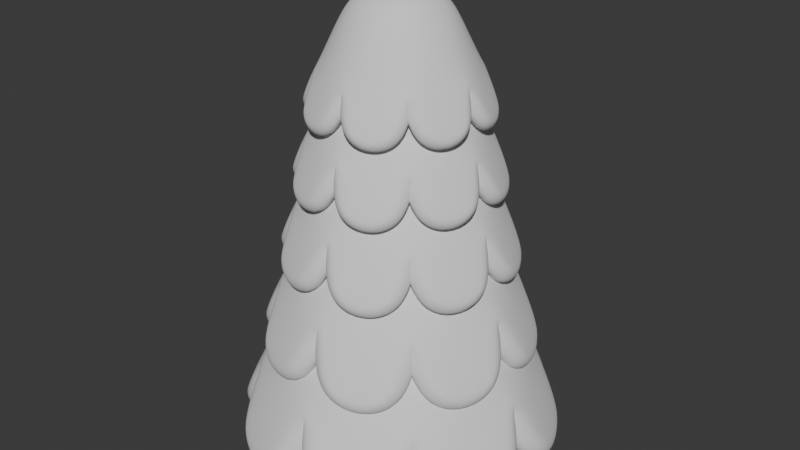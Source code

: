 # Source: scenario1.blend  (saved by Blender 4.5.90; exported with 4.5.12 LTS)
import bpy
from mathutils import Matrix  # noqa: F401  (used for matrix-valued properties, if any)

bpy.ops.wm.read_factory_settings(use_empty=True)
scene = bpy.context.scene
scene.name = 'Scene'

# ---- collections
col_collection = bpy.data.collections.new('Collection'); scene.collection.children.link(col_collection)

# ---- world
world_world = bpy.data.worlds.new('World'); scene.world = world_world
world_world.use_nodes = True; world_world.node_tree.nodes.clear()
_N = world_world.node_tree.nodes; _L = world_world.node_tree.links
n0 = _N.new('ShaderNodeOutputWorld'); n0.name = 'World Output'; n0.location = (200, 100)
n1 = _N.new('ShaderNodeBackground'); n1.name = 'Background'; n1.location = (-200, 100)
n1.inputs[0].default_value = (0.05088, 0.05088, 0.05088, 1.0)
_L.new(n1.outputs[0], n0.inputs[0])
n0.is_active_output = True
world_world.color = (0.05088, 0.05088, 0.05088)
world_world.sun_shadow_jitter_overblur = 0.0

# ---- meshes
me_circle_008 = bpy.data.meshes.new('Circle.008')
me_circle_008.from_pydata([(1.134, 1.134, -1.675), (0.1094, 2.26, -3.474), (1.521, 1.675, -3.474), (0.0, 1.0, 0.0), (-0.7071, 0.7071, 0.0), (-1.0, 0.0, 0.0), (-0.7071, -0.7071, 0.0), (0.0, -1.0, 0.0), (0.7071, -0.7071, 0.0), (1.0, 0.0, 0.0), (0.7071, 0.7071, 0.0), (4.499e-09, 1.604, -1.675), (-1.604, 0.0, -1.675), (-1.134, -1.134, -1.675), (1.134, -1.134, -1.675), (1.604, 0.0, -1.675), (0.0, 0.0, 0.2627), (-1.134, 1.134, -1.675), (-0.1094, 2.26, -3.474), (-1.521, 1.675, -3.474), (-1.675, 1.521, -3.474), (-2.26, 0.1094, -3.474), (-2.26, -0.1094, -3.474), (-1.675, -1.521, -3.474), (4.499e-09, -1.604, -1.675), (-1.521, -1.675, -3.474), (-0.1094, -2.26, -3.474), (0.1094, -2.26, -3.474), (1.521, -1.675, -3.474), (1.675, -1.521, -3.474), (2.26, -0.1094, -3.474), (2.26, 0.1094, -3.474), (1.675, 1.521, -3.474), (1.028, 1.028, -1.731), (0.0518, 2.121, -3.528), (1.463, 1.536, -3.528), (0.0, 0.8864, -0.1126), (-0.6245, 0.6245, -0.1094), (-0.8864, 0.0, -0.1126), (-0.6245, -0.6245, -0.1094), (0.0, -0.8864, -0.1126), (0.6245, -0.6245, -0.1094), (0.8864, 0.0, -0.1126), (0.6245, 0.6245, -0.1094), (4.499e-09, 1.454, -1.731), (-1.454, 0.0, -1.731), (-1.028, -1.028, -1.731), (1.028, -1.028, -1.731), (1.454, 0.0, -1.731), (0.0, 0.0, 0.1027), (-1.028, 1.028, -1.731), (-0.0518, 2.121, -3.528), (-1.463, 1.536, -3.528), (-1.536, 1.463, -3.528), (-2.121, 0.0518, -3.528), (-2.121, -0.0518, -3.528), (-1.536, -1.463, -3.528), (4.499e-09, -1.454, -1.731), (-1.463, -1.536, -3.528), (-0.0518, -2.121, -3.528), (0.0518, -2.121, -3.528), (1.463, -1.536, -3.528), (1.536, -1.463, -3.528), (2.121, -0.0518, -3.528), (2.121, 0.0518, -3.528), (1.536, 1.463, -3.528)], [], [(11, 0, 2, 1), (3, 10, 0, 11), (9, 8, 14, 15), (7, 6, 13, 24), (5, 4, 17, 12), (10, 9, 15, 0), (8, 7, 24, 14), (6, 5, 12, 13), (4, 3, 11, 17), (3, 4, 5, 16), (9, 10, 3, 16), (8, 9, 16, 7), (5, 6, 7, 16), (17, 11, 18, 19), (12, 17, 20, 21), (13, 12, 22, 23), (24, 13, 25, 26), (14, 24, 27, 28), (15, 14, 29, 30), (0, 15, 31, 32), (44, 34, 35, 33), (36, 44, 33, 43), (42, 48, 47, 41), (40, 57, 46, 39), (38, 45, 50, 37), (43, 33, 48, 42), (41, 47, 57, 40), (39, 46, 45, 38), (37, 50, 44, 36), (36, 49, 38, 37), (42, 49, 36, 43), (41, 40, 49, 42), (38, 49, 40, 39), (50, 52, 51, 44), (45, 54, 53, 50), (46, 56, 55, 45), (57, 59, 58, 46), (47, 61, 60, 57), (48, 63, 62, 47), (33, 65, 64, 48), (1, 2, 35, 34), (2, 0, 33, 35), (19, 18, 51, 52), (17, 19, 52, 50), (21, 20, 53, 54), (23, 22, 55, 56), (26, 25, 58, 59), (24, 26, 59, 57), (28, 27, 60, 61), (30, 29, 62, 63), (32, 31, 64, 65), (11, 1, 34, 44), (18, 11, 44, 51), (20, 17, 50, 53), (12, 21, 54, 45), (22, 12, 45, 55), (13, 23, 56, 46), (25, 13, 46, 58), (27, 24, 57, 60), (14, 28, 61, 47), (29, 14, 47, 62), (15, 30, 63, 48), (31, 15, 48, 64), (0, 32, 65, 33)])
me_circle_008.polygons.foreach_set('use_smooth', [True] * 64)
_uv = me_circle_008.uv_layers.new(name='UVMap')
_uv.uv.foreach_set('vector', [0.0, 0.0, 0.0, 0.0, 0.0, 0.0, 0.0, 0.0, 0.0, 0.0, 0.0, 0.0, 0.0, 0.0, 0.0, 0.0, 0.0, 0.0, 0.0, 0.0, 0.0, 0.0, 0.0, 0.0, 0.0, 0.0, 0.0, 0.0, 0.0, 0.0, 0.0, 0.0, 0.0, 0.0, 0.0, 0.0, 0.0, 0.0, 0.0, 0.0, 0.0, 0.0, 0.0, 0.0, 0.0, 0.0, 0.0, 0.0, 0.0, 0.0, 0.0, 0.0, 0.0, 0.0, 0.0, 0.0, 0.0, 0.0, 0.0, 0.0, 0.0, 0.0, 0.0, 0.0, 0.0, 0.0, 0.0, 0.0, 0.0, 0.0, 0.0, 0.0, 0.0, 0.0, 0.0, 0.0, 0.0, 0.0, 0.0, 0.0, 0.0, 0.0, 0.0, 0.0, 0.0, 0.0, 0.0, 0.0, 0.0, 0.0, 0.0, 0.0, 0.0, 0.0, 0.0, 0.0, 0.0, 0.0, 0.0, 0.0, 0.0, 0.0, 0.0, 0.0, 0.0, 0.0, 0.0, 0.0, 0.0, 0.0, 0.0, 0.0, 0.0, 0.0, 0.0, 0.0, 0.0, 0.0, 0.0, 0.0, 0.0, 0.0, 0.0, 0.0, 0.0, 0.0, 0.0, 0.0, 0.0, 0.0, 0.0, 0.0, 0.0, 0.0, 0.0, 0.0, 0.0, 0.0, 0.0, 0.0, 0.0, 0.0, 0.0, 0.0, 0.0, 0.0, 0.0, 0.0, 0.0, 0.0, 0.0, 0.0, 0.0, 0.0, 0.0, 0.0, 0.0, 0.0, 0.0, 0.0, 0.0, 0.0, 0.0, 0.0, 0.0, 0.0, 0.0, 0.0, 0.0, 0.0, 0.0, 0.0, 0.0, 0.0, 0.0, 0.0, 0.0, 0.0, 0.0, 0.0, 0.0, 0.0, 0.0, 0.0, 0.0, 0.0, 0.0, 0.0, 0.0, 0.0, 0.0, 0.0, 0.0, 0.0, 0.0, 0.0, 0.0, 0.0, 0.0, 0.0, 0.0, 0.0, 0.0, 0.0, 0.0, 0.0, 0.0, 0.0, 0.0, 0.0, 0.0, 0.0, 0.0, 0.0, 0.0, 0.0, 0.0, 0.0, 0.0, 0.0, 0.0, 0.0, 0.0, 0.0, 0.0, 0.0, 0.0, 0.0, 0.0, 0.0, 0.0, 0.0, 0.0, 0.0, 0.0, 0.0, 0.0, 0.0, 0.0, 0.0, 0.0, 0.0, 0.0, 0.0, 0.0, 0.0, 0.0, 0.0, 0.0, 0.0, 0.0, 0.0, 0.0, 0.0, 0.0, 0.0, 0.0, 0.0, 0.0, 0.0, 0.0, 0.0, 0.0, 0.0, 0.0, 0.0, 0.0, 0.0, 0.0, 0.0, 0.0, 0.0, 0.0, 0.0, 0.0, 0.0, 0.0, 0.0, 0.0, 0.0, 0.0, 0.0, 0.0, 0.0, 0.0, 0.0, 0.0, 0.0, 0.0, 0.0, 0.0, 0.0, 0.0, 0.0, 0.0, 0.0, 0.0, 0.0, 0.0, 0.0, 0.0, 0.0, 0.0, 0.0, 0.0, 0.0, 0.0, 0.0, 0.0, 0.0, 0.0, 0.0, 0.0, 0.0, 0.0, 0.0, 0.0, 0.0, 0.0, 0.0, 0.0, 0.0, 0.0, 0.0, 0.0, 0.0, 0.0, 0.0, 0.0, 0.0, 0.0, 0.0, 0.0, 0.0, 0.0, 0.0, 0.0, 0.0, 0.0, 0.0, 0.0, 0.0, 0.0, 0.0, 0.0, 0.0, 0.0, 0.0, 0.0, 0.0, 0.0, 0.0, 0.0, 0.0, 0.0, 0.0, 0.0, 0.0, 0.0, 0.0, 0.0, 0.0, 0.0, 0.0, 0.0, 0.0, 0.0, 0.0, 0.0, 0.0, 0.0, 0.0, 0.0, 0.0, 0.0, 0.0, 0.0, 0.0, 0.0, 0.0, 0.0, 0.0, 0.0, 0.0, 0.0, 0.0, 0.0, 0.0, 0.0, 0.0, 0.0, 0.0, 0.0, 0.0, 0.0, 0.0, 0.0, 0.0, 0.0, 0.0, 0.0, 0.0, 0.0, 0.0, 0.0, 0.0, 0.0, 0.0, 0.0, 0.0, 0.0, 0.0, 0.0, 0.0, 0.0, 0.0, 0.0, 0.0, 0.0, 0.0, 0.0, 0.0, 0.0, 0.0, 0.0, 0.0, 0.0, 0.0, 0.0, 0.0, 0.0, 0.0, 0.0, 0.0, 0.0, 0.0, 0.0, 0.0, 0.0, 0.0, 0.0, 0.0, 0.0, 0.0, 0.0, 0.0, 0.0, 0.0, 0.0, 0.0, 0.0, 0.0, 0.0, 0.0, 0.0, 0.0, 0.0, 0.0, 0.0, 0.0, 0.0, 0.0, 0.0, 0.0, 0.0, 0.0, 0.0, 0.0, 0.0, 0.0, 0.0, 0.0, 0.0, 0.0, 0.0, 0.0, 0.0, 0.0, 0.0, 0.0, 0.0, 0.0, 0.0, 0.0, 0.0, 0.0, 0.0, 0.0, 0.0, 0.0, 0.0, 0.0, 0.0, 0.0, 0.0, 0.0, 0.0, 0.0, 0.0, 0.0, 0.0, 0.0, 0.0, 0.0, 0.0, 0.0, 0.0, 0.0, 0.0, 0.0, 0.0, 0.0])
me_circle_008.update()
me_circle_009 = bpy.data.meshes.new('Circle.009')
me_circle_009.from_pydata([(1.134, 1.134, -1.675), (0.1094, 2.26, -3.474), (1.521, 1.675, -3.474), (0.0, 1.0, 0.0), (-0.7071, 0.7071, 0.0), (-1.0, 0.0, 0.0), (-0.7071, -0.7071, 0.0), (0.0, -1.0, 0.0), (0.7071, -0.7071, 0.0), (1.0, 0.0, 0.0), (0.7071, 0.7071, 0.0), (4.499e-09, 1.604, -1.675), (-1.604, 0.0, -1.675), (-1.134, -1.134, -1.675), (1.134, -1.134, -1.675), (1.604, 0.0, -1.675), (0.0, 0.0, 0.2627), (-1.134, 1.134, -1.675), (-0.1094, 2.26, -3.474), (-1.521, 1.675, -3.474), (-1.675, 1.521, -3.474), (-2.26, 0.1094, -3.474), (-2.26, -0.1094, -3.474), (-1.675, -1.521, -3.474), (4.499e-09, -1.604, -1.675), (-1.521, -1.675, -3.474), (-0.1094, -2.26, -3.474), (0.1094, -2.26, -3.474), (1.521, -1.675, -3.474), (1.675, -1.521, -3.474), (2.26, -0.1094, -3.474), (2.26, 0.1094, -3.474), (1.675, 1.521, -3.474), (1.028, 1.028, -1.731), (0.0518, 2.121, -3.528), (1.463, 1.536, -3.528), (0.0, 0.8864, -0.1126), (-0.6245, 0.6245, -0.1094), (-0.8864, 0.0, -0.1126), (-0.6245, -0.6245, -0.1094), (0.0, -0.8864, -0.1126), (0.6245, -0.6245, -0.1094), (0.8864, 0.0, -0.1126), (0.6245, 0.6245, -0.1094), (4.499e-09, 1.454, -1.731), (-1.454, 0.0, -1.731), (-1.028, -1.028, -1.731), (1.028, -1.028, -1.731), (1.454, 0.0, -1.731), (0.0, 0.0, 0.1027), (-1.028, 1.028, -1.731), (-0.0518, 2.121, -3.528), (-1.463, 1.536, -3.528), (-1.536, 1.463, -3.528), (-2.121, 0.0518, -3.528), (-2.121, -0.0518, -3.528), (-1.536, -1.463, -3.528), (4.499e-09, -1.454, -1.731), (-1.463, -1.536, -3.528), (-0.0518, -2.121, -3.528), (0.0518, -2.121, -3.528), (1.463, -1.536, -3.528), (1.536, -1.463, -3.528), (2.121, -0.0518, -3.528), (2.121, 0.0518, -3.528), (1.536, 1.463, -3.528)], [], [(11, 0, 2, 1), (3, 10, 0, 11), (9, 8, 14, 15), (7, 6, 13, 24), (5, 4, 17, 12), (10, 9, 15, 0), (8, 7, 24, 14), (6, 5, 12, 13), (4, 3, 11, 17), (3, 4, 5, 16), (9, 10, 3, 16), (8, 9, 16, 7), (5, 6, 7, 16), (17, 11, 18, 19), (12, 17, 20, 21), (13, 12, 22, 23), (24, 13, 25, 26), (14, 24, 27, 28), (15, 14, 29, 30), (0, 15, 31, 32), (44, 34, 35, 33), (36, 44, 33, 43), (42, 48, 47, 41), (40, 57, 46, 39), (38, 45, 50, 37), (43, 33, 48, 42), (41, 47, 57, 40), (39, 46, 45, 38), (37, 50, 44, 36), (36, 49, 38, 37), (42, 49, 36, 43), (41, 40, 49, 42), (38, 49, 40, 39), (50, 52, 51, 44), (45, 54, 53, 50), (46, 56, 55, 45), (57, 59, 58, 46), (47, 61, 60, 57), (48, 63, 62, 47), (33, 65, 64, 48), (1, 2, 35, 34), (2, 0, 33, 35), (19, 18, 51, 52), (17, 19, 52, 50), (21, 20, 53, 54), (23, 22, 55, 56), (26, 25, 58, 59), (24, 26, 59, 57), (28, 27, 60, 61), (30, 29, 62, 63), (32, 31, 64, 65), (11, 1, 34, 44), (18, 11, 44, 51), (20, 17, 50, 53), (12, 21, 54, 45), (22, 12, 45, 55), (13, 23, 56, 46), (25, 13, 46, 58), (27, 24, 57, 60), (14, 28, 61, 47), (29, 14, 47, 62), (15, 30, 63, 48), (31, 15, 48, 64), (0, 32, 65, 33)])
me_circle_009.polygons.foreach_set('use_smooth', [True] * 64)
_uv = me_circle_009.uv_layers.new(name='UVMap')
_uv.uv.foreach_set('vector', [0.0, 0.0, 0.0, 0.0, 0.0, 0.0, 0.0, 0.0, 0.0, 0.0, 0.0, 0.0, 0.0, 0.0, 0.0, 0.0, 0.0, 0.0, 0.0, 0.0, 0.0, 0.0, 0.0, 0.0, 0.0, 0.0, 0.0, 0.0, 0.0, 0.0, 0.0, 0.0, 0.0, 0.0, 0.0, 0.0, 0.0, 0.0, 0.0, 0.0, 0.0, 0.0, 0.0, 0.0, 0.0, 0.0, 0.0, 0.0, 0.0, 0.0, 0.0, 0.0, 0.0, 0.0, 0.0, 0.0, 0.0, 0.0, 0.0, 0.0, 0.0, 0.0, 0.0, 0.0, 0.0, 0.0, 0.0, 0.0, 0.0, 0.0, 0.0, 0.0, 0.0, 0.0, 0.0, 0.0, 0.0, 0.0, 0.0, 0.0, 0.0, 0.0, 0.0, 0.0, 0.0, 0.0, 0.0, 0.0, 0.0, 0.0, 0.0, 0.0, 0.0, 0.0, 0.0, 0.0, 0.0, 0.0, 0.0, 0.0, 0.0, 0.0, 0.0, 0.0, 0.0, 0.0, 0.0, 0.0, 0.0, 0.0, 0.0, 0.0, 0.0, 0.0, 0.0, 0.0, 0.0, 0.0, 0.0, 0.0, 0.0, 0.0, 0.0, 0.0, 0.0, 0.0, 0.0, 0.0, 0.0, 0.0, 0.0, 0.0, 0.0, 0.0, 0.0, 0.0, 0.0, 0.0, 0.0, 0.0, 0.0, 0.0, 0.0, 0.0, 0.0, 0.0, 0.0, 0.0, 0.0, 0.0, 0.0, 0.0, 0.0, 0.0, 0.0, 0.0, 0.0, 0.0, 0.0, 0.0, 0.0, 0.0, 0.0, 0.0, 0.0, 0.0, 0.0, 0.0, 0.0, 0.0, 0.0, 0.0, 0.0, 0.0, 0.0, 0.0, 0.0, 0.0, 0.0, 0.0, 0.0, 0.0, 0.0, 0.0, 0.0, 0.0, 0.0, 0.0, 0.0, 0.0, 0.0, 0.0, 0.0, 0.0, 0.0, 0.0, 0.0, 0.0, 0.0, 0.0, 0.0, 0.0, 0.0, 0.0, 0.0, 0.0, 0.0, 0.0, 0.0, 0.0, 0.0, 0.0, 0.0, 0.0, 0.0, 0.0, 0.0, 0.0, 0.0, 0.0, 0.0, 0.0, 0.0, 0.0, 0.0, 0.0, 0.0, 0.0, 0.0, 0.0, 0.0, 0.0, 0.0, 0.0, 0.0, 0.0, 0.0, 0.0, 0.0, 0.0, 0.0, 0.0, 0.0, 0.0, 0.0, 0.0, 0.0, 0.0, 0.0, 0.0, 0.0, 0.0, 0.0, 0.0, 0.0, 0.0, 0.0, 0.0, 0.0, 0.0, 0.0, 0.0, 0.0, 0.0, 0.0, 0.0, 0.0, 0.0, 0.0, 0.0, 0.0, 0.0, 0.0, 0.0, 0.0, 0.0, 0.0, 0.0, 0.0, 0.0, 0.0, 0.0, 0.0, 0.0, 0.0, 0.0, 0.0, 0.0, 0.0, 0.0, 0.0, 0.0, 0.0, 0.0, 0.0, 0.0, 0.0, 0.0, 0.0, 0.0, 0.0, 0.0, 0.0, 0.0, 0.0, 0.0, 0.0, 0.0, 0.0, 0.0, 0.0, 0.0, 0.0, 0.0, 0.0, 0.0, 0.0, 0.0, 0.0, 0.0, 0.0, 0.0, 0.0, 0.0, 0.0, 0.0, 0.0, 0.0, 0.0, 0.0, 0.0, 0.0, 0.0, 0.0, 0.0, 0.0, 0.0, 0.0, 0.0, 0.0, 0.0, 0.0, 0.0, 0.0, 0.0, 0.0, 0.0, 0.0, 0.0, 0.0, 0.0, 0.0, 0.0, 0.0, 0.0, 0.0, 0.0, 0.0, 0.0, 0.0, 0.0, 0.0, 0.0, 0.0, 0.0, 0.0, 0.0, 0.0, 0.0, 0.0, 0.0, 0.0, 0.0, 0.0, 0.0, 0.0, 0.0, 0.0, 0.0, 0.0, 0.0, 0.0, 0.0, 0.0, 0.0, 0.0, 0.0, 0.0, 0.0, 0.0, 0.0, 0.0, 0.0, 0.0, 0.0, 0.0, 0.0, 0.0, 0.0, 0.0, 0.0, 0.0, 0.0, 0.0, 0.0, 0.0, 0.0, 0.0, 0.0, 0.0, 0.0, 0.0, 0.0, 0.0, 0.0, 0.0, 0.0, 0.0, 0.0, 0.0, 0.0, 0.0, 0.0, 0.0, 0.0, 0.0, 0.0, 0.0, 0.0, 0.0, 0.0, 0.0, 0.0, 0.0, 0.0, 0.0, 0.0, 0.0, 0.0, 0.0, 0.0, 0.0, 0.0, 0.0, 0.0, 0.0, 0.0, 0.0, 0.0, 0.0, 0.0, 0.0, 0.0, 0.0, 0.0, 0.0, 0.0, 0.0, 0.0, 0.0, 0.0, 0.0, 0.0, 0.0, 0.0, 0.0, 0.0, 0.0, 0.0, 0.0, 0.0, 0.0, 0.0, 0.0, 0.0, 0.0, 0.0, 0.0, 0.0, 0.0, 0.0, 0.0, 0.0, 0.0, 0.0, 0.0, 0.0, 0.0, 0.0, 0.0, 0.0, 0.0, 0.0, 0.0, 0.0, 0.0, 0.0, 0.0, 0.0, 0.0, 0.0, 0.0, 0.0, 0.0, 0.0, 0.0, 0.0, 0.0, 0.0, 0.0, 0.0, 0.0])
me_circle_009.update()
me_circle_010 = bpy.data.meshes.new('Circle.010')
me_circle_010.from_pydata([(1.134, 1.134, -1.675), (0.1094, 2.26, -3.474), (1.521, 1.675, -3.474), (0.0, 1.0, 0.0), (-0.7071, 0.7071, 0.0), (-1.0, 0.0, 0.0), (-0.7071, -0.7071, 0.0), (0.0, -1.0, 0.0), (0.7071, -0.7071, 0.0), (1.0, 0.0, 0.0), (0.7071, 0.7071, 0.0), (4.499e-09, 1.604, -1.675), (-1.604, 0.0, -1.675), (-1.134, -1.134, -1.675), (1.134, -1.134, -1.675), (1.604, 0.0, -1.675), (0.0, 0.0, 0.2627), (-1.134, 1.134, -1.675), (-0.1094, 2.26, -3.474), (-1.521, 1.675, -3.474), (-1.675, 1.521, -3.474), (-2.26, 0.1094, -3.474), (-2.26, -0.1094, -3.474), (-1.675, -1.521, -3.474), (4.499e-09, -1.604, -1.675), (-1.521, -1.675, -3.474), (-0.1094, -2.26, -3.474), (0.1094, -2.26, -3.474), (1.521, -1.675, -3.474), (1.675, -1.521, -3.474), (2.26, -0.1094, -3.474), (2.26, 0.1094, -3.474), (1.675, 1.521, -3.474), (1.028, 1.028, -1.731), (0.0518, 2.121, -3.528), (1.463, 1.536, -3.528), (0.0, 0.8864, -0.1126), (-0.6245, 0.6245, -0.1094), (-0.8864, 0.0, -0.1126), (-0.6245, -0.6245, -0.1094), (0.0, -0.8864, -0.1126), (0.6245, -0.6245, -0.1094), (0.8864, 0.0, -0.1126), (0.6245, 0.6245, -0.1094), (4.499e-09, 1.454, -1.731), (-1.454, 0.0, -1.731), (-1.028, -1.028, -1.731), (1.028, -1.028, -1.731), (1.454, 0.0, -1.731), (0.0, 0.0, 0.1027), (-1.028, 1.028, -1.731), (-0.0518, 2.121, -3.528), (-1.463, 1.536, -3.528), (-1.536, 1.463, -3.528), (-2.121, 0.0518, -3.528), (-2.121, -0.0518, -3.528), (-1.536, -1.463, -3.528), (4.499e-09, -1.454, -1.731), (-1.463, -1.536, -3.528), (-0.0518, -2.121, -3.528), (0.0518, -2.121, -3.528), (1.463, -1.536, -3.528), (1.536, -1.463, -3.528), (2.121, -0.0518, -3.528), (2.121, 0.0518, -3.528), (1.536, 1.463, -3.528)], [], [(11, 0, 2, 1), (3, 10, 0, 11), (9, 8, 14, 15), (7, 6, 13, 24), (5, 4, 17, 12), (10, 9, 15, 0), (8, 7, 24, 14), (6, 5, 12, 13), (4, 3, 11, 17), (3, 4, 5, 16), (9, 10, 3, 16), (8, 9, 16, 7), (5, 6, 7, 16), (17, 11, 18, 19), (12, 17, 20, 21), (13, 12, 22, 23), (24, 13, 25, 26), (14, 24, 27, 28), (15, 14, 29, 30), (0, 15, 31, 32), (44, 34, 35, 33), (36, 44, 33, 43), (42, 48, 47, 41), (40, 57, 46, 39), (38, 45, 50, 37), (43, 33, 48, 42), (41, 47, 57, 40), (39, 46, 45, 38), (37, 50, 44, 36), (36, 49, 38, 37), (42, 49, 36, 43), (41, 40, 49, 42), (38, 49, 40, 39), (50, 52, 51, 44), (45, 54, 53, 50), (46, 56, 55, 45), (57, 59, 58, 46), (47, 61, 60, 57), (48, 63, 62, 47), (33, 65, 64, 48), (1, 2, 35, 34), (2, 0, 33, 35), (19, 18, 51, 52), (17, 19, 52, 50), (21, 20, 53, 54), (23, 22, 55, 56), (26, 25, 58, 59), (24, 26, 59, 57), (28, 27, 60, 61), (30, 29, 62, 63), (32, 31, 64, 65), (11, 1, 34, 44), (18, 11, 44, 51), (20, 17, 50, 53), (12, 21, 54, 45), (22, 12, 45, 55), (13, 23, 56, 46), (25, 13, 46, 58), (27, 24, 57, 60), (14, 28, 61, 47), (29, 14, 47, 62), (15, 30, 63, 48), (31, 15, 48, 64), (0, 32, 65, 33)])
me_circle_010.polygons.foreach_set('use_smooth', [True] * 64)
_uv = me_circle_010.uv_layers.new(name='UVMap')
_uv.uv.foreach_set('vector', [0.0, 0.0, 0.0, 0.0, 0.0, 0.0, 0.0, 0.0, 0.0, 0.0, 0.0, 0.0, 0.0, 0.0, 0.0, 0.0, 0.0, 0.0, 0.0, 0.0, 0.0, 0.0, 0.0, 0.0, 0.0, 0.0, 0.0, 0.0, 0.0, 0.0, 0.0, 0.0, 0.0, 0.0, 0.0, 0.0, 0.0, 0.0, 0.0, 0.0, 0.0, 0.0, 0.0, 0.0, 0.0, 0.0, 0.0, 0.0, 0.0, 0.0, 0.0, 0.0, 0.0, 0.0, 0.0, 0.0, 0.0, 0.0, 0.0, 0.0, 0.0, 0.0, 0.0, 0.0, 0.0, 0.0, 0.0, 0.0, 0.0, 0.0, 0.0, 0.0, 0.0, 0.0, 0.0, 0.0, 0.0, 0.0, 0.0, 0.0, 0.0, 0.0, 0.0, 0.0, 0.0, 0.0, 0.0, 0.0, 0.0, 0.0, 0.0, 0.0, 0.0, 0.0, 0.0, 0.0, 0.0, 0.0, 0.0, 0.0, 0.0, 0.0, 0.0, 0.0, 0.0, 0.0, 0.0, 0.0, 0.0, 0.0, 0.0, 0.0, 0.0, 0.0, 0.0, 0.0, 0.0, 0.0, 0.0, 0.0, 0.0, 0.0, 0.0, 0.0, 0.0, 0.0, 0.0, 0.0, 0.0, 0.0, 0.0, 0.0, 0.0, 0.0, 0.0, 0.0, 0.0, 0.0, 0.0, 0.0, 0.0, 0.0, 0.0, 0.0, 0.0, 0.0, 0.0, 0.0, 0.0, 0.0, 0.0, 0.0, 0.0, 0.0, 0.0, 0.0, 0.0, 0.0, 0.0, 0.0, 0.0, 0.0, 0.0, 0.0, 0.0, 0.0, 0.0, 0.0, 0.0, 0.0, 0.0, 0.0, 0.0, 0.0, 0.0, 0.0, 0.0, 0.0, 0.0, 0.0, 0.0, 0.0, 0.0, 0.0, 0.0, 0.0, 0.0, 0.0, 0.0, 0.0, 0.0, 0.0, 0.0, 0.0, 0.0, 0.0, 0.0, 0.0, 0.0, 0.0, 0.0, 0.0, 0.0, 0.0, 0.0, 0.0, 0.0, 0.0, 0.0, 0.0, 0.0, 0.0, 0.0, 0.0, 0.0, 0.0, 0.0, 0.0, 0.0, 0.0, 0.0, 0.0, 0.0, 0.0, 0.0, 0.0, 0.0, 0.0, 0.0, 0.0, 0.0, 0.0, 0.0, 0.0, 0.0, 0.0, 0.0, 0.0, 0.0, 0.0, 0.0, 0.0, 0.0, 0.0, 0.0, 0.0, 0.0, 0.0, 0.0, 0.0, 0.0, 0.0, 0.0, 0.0, 0.0, 0.0, 0.0, 0.0, 0.0, 0.0, 0.0, 0.0, 0.0, 0.0, 0.0, 0.0, 0.0, 0.0, 0.0, 0.0, 0.0, 0.0, 0.0, 0.0, 0.0, 0.0, 0.0, 0.0, 0.0, 0.0, 0.0, 0.0, 0.0, 0.0, 0.0, 0.0, 0.0, 0.0, 0.0, 0.0, 0.0, 0.0, 0.0, 0.0, 0.0, 0.0, 0.0, 0.0, 0.0, 0.0, 0.0, 0.0, 0.0, 0.0, 0.0, 0.0, 0.0, 0.0, 0.0, 0.0, 0.0, 0.0, 0.0, 0.0, 0.0, 0.0, 0.0, 0.0, 0.0, 0.0, 0.0, 0.0, 0.0, 0.0, 0.0, 0.0, 0.0, 0.0, 0.0, 0.0, 0.0, 0.0, 0.0, 0.0, 0.0, 0.0, 0.0, 0.0, 0.0, 0.0, 0.0, 0.0, 0.0, 0.0, 0.0, 0.0, 0.0, 0.0, 0.0, 0.0, 0.0, 0.0, 0.0, 0.0, 0.0, 0.0, 0.0, 0.0, 0.0, 0.0, 0.0, 0.0, 0.0, 0.0, 0.0, 0.0, 0.0, 0.0, 0.0, 0.0, 0.0, 0.0, 0.0, 0.0, 0.0, 0.0, 0.0, 0.0, 0.0, 0.0, 0.0, 0.0, 0.0, 0.0, 0.0, 0.0, 0.0, 0.0, 0.0, 0.0, 0.0, 0.0, 0.0, 0.0, 0.0, 0.0, 0.0, 0.0, 0.0, 0.0, 0.0, 0.0, 0.0, 0.0, 0.0, 0.0, 0.0, 0.0, 0.0, 0.0, 0.0, 0.0, 0.0, 0.0, 0.0, 0.0, 0.0, 0.0, 0.0, 0.0, 0.0, 0.0, 0.0, 0.0, 0.0, 0.0, 0.0, 0.0, 0.0, 0.0, 0.0, 0.0, 0.0, 0.0, 0.0, 0.0, 0.0, 0.0, 0.0, 0.0, 0.0, 0.0, 0.0, 0.0, 0.0, 0.0, 0.0, 0.0, 0.0, 0.0, 0.0, 0.0, 0.0, 0.0, 0.0, 0.0, 0.0, 0.0, 0.0, 0.0, 0.0, 0.0, 0.0, 0.0, 0.0, 0.0, 0.0, 0.0, 0.0, 0.0, 0.0, 0.0, 0.0, 0.0, 0.0, 0.0, 0.0, 0.0, 0.0, 0.0, 0.0, 0.0, 0.0, 0.0, 0.0, 0.0, 0.0, 0.0, 0.0, 0.0, 0.0, 0.0, 0.0, 0.0, 0.0, 0.0, 0.0, 0.0, 0.0, 0.0, 0.0, 0.0, 0.0, 0.0, 0.0, 0.0, 0.0, 0.0, 0.0, 0.0, 0.0, 0.0])
me_circle_010.update()
me_circle_011 = bpy.data.meshes.new('Circle.011')
me_circle_011.from_pydata([(1.134, 1.134, -1.675), (0.1094, 2.26, -3.474), (1.521, 1.675, -3.474), (0.0, 1.0, 0.0), (-0.7071, 0.7071, 0.0), (-1.0, 0.0, 0.0), (-0.7071, -0.7071, 0.0), (0.0, -1.0, 0.0), (0.7071, -0.7071, 0.0), (1.0, 0.0, 0.0), (0.7071, 0.7071, 0.0), (4.499e-09, 1.604, -1.675), (-1.604, 0.0, -1.675), (-1.134, -1.134, -1.675), (1.134, -1.134, -1.675), (1.604, 0.0, -1.675), (0.0, 0.0, 0.2627), (-1.134, 1.134, -1.675), (-0.1094, 2.26, -3.474), (-1.521, 1.675, -3.474), (-1.675, 1.521, -3.474), (-2.26, 0.1094, -3.474), (-2.26, -0.1094, -3.474), (-1.675, -1.521, -3.474), (4.499e-09, -1.604, -1.675), (-1.521, -1.675, -3.474), (-0.1094, -2.26, -3.474), (0.1094, -2.26, -3.474), (1.521, -1.675, -3.474), (1.675, -1.521, -3.474), (2.26, -0.1094, -3.474), (2.26, 0.1094, -3.474), (1.675, 1.521, -3.474), (1.028, 1.028, -1.731), (0.0518, 2.121, -3.528), (1.463, 1.536, -3.528), (0.0, 0.8864, -0.1126), (-0.6245, 0.6245, -0.1094), (-0.8864, 0.0, -0.1126), (-0.6245, -0.6245, -0.1094), (0.0, -0.8864, -0.1126), (0.6245, -0.6245, -0.1094), (0.8864, 0.0, -0.1126), (0.6245, 0.6245, -0.1094), (4.499e-09, 1.454, -1.731), (-1.454, 0.0, -1.731), (-1.028, -1.028, -1.731), (1.028, -1.028, -1.731), (1.454, 0.0, -1.731), (0.0, 0.0, 0.1027), (-1.028, 1.028, -1.731), (-0.0518, 2.121, -3.528), (-1.463, 1.536, -3.528), (-1.536, 1.463, -3.528), (-2.121, 0.0518, -3.528), (-2.121, -0.0518, -3.528), (-1.536, -1.463, -3.528), (4.499e-09, -1.454, -1.731), (-1.463, -1.536, -3.528), (-0.0518, -2.121, -3.528), (0.0518, -2.121, -3.528), (1.463, -1.536, -3.528), (1.536, -1.463, -3.528), (2.121, -0.0518, -3.528), (2.121, 0.0518, -3.528), (1.536, 1.463, -3.528)], [], [(11, 0, 2, 1), (3, 10, 0, 11), (9, 8, 14, 15), (7, 6, 13, 24), (5, 4, 17, 12), (10, 9, 15, 0), (8, 7, 24, 14), (6, 5, 12, 13), (4, 3, 11, 17), (3, 4, 5, 16), (9, 10, 3, 16), (8, 9, 16, 7), (5, 6, 7, 16), (17, 11, 18, 19), (12, 17, 20, 21), (13, 12, 22, 23), (24, 13, 25, 26), (14, 24, 27, 28), (15, 14, 29, 30), (0, 15, 31, 32), (44, 34, 35, 33), (36, 44, 33, 43), (42, 48, 47, 41), (40, 57, 46, 39), (38, 45, 50, 37), (43, 33, 48, 42), (41, 47, 57, 40), (39, 46, 45, 38), (37, 50, 44, 36), (36, 49, 38, 37), (42, 49, 36, 43), (41, 40, 49, 42), (38, 49, 40, 39), (50, 52, 51, 44), (45, 54, 53, 50), (46, 56, 55, 45), (57, 59, 58, 46), (47, 61, 60, 57), (48, 63, 62, 47), (33, 65, 64, 48), (1, 2, 35, 34), (2, 0, 33, 35), (19, 18, 51, 52), (17, 19, 52, 50), (21, 20, 53, 54), (23, 22, 55, 56), (26, 25, 58, 59), (24, 26, 59, 57), (28, 27, 60, 61), (30, 29, 62, 63), (32, 31, 64, 65), (11, 1, 34, 44), (18, 11, 44, 51), (20, 17, 50, 53), (12, 21, 54, 45), (22, 12, 45, 55), (13, 23, 56, 46), (25, 13, 46, 58), (27, 24, 57, 60), (14, 28, 61, 47), (29, 14, 47, 62), (15, 30, 63, 48), (31, 15, 48, 64), (0, 32, 65, 33)])
me_circle_011.polygons.foreach_set('use_smooth', [True] * 64)
_uv = me_circle_011.uv_layers.new(name='UVMap')
_uv.uv.foreach_set('vector', [0.0, 0.0, 0.0, 0.0, 0.0, 0.0, 0.0, 0.0, 0.0, 0.0, 0.0, 0.0, 0.0, 0.0, 0.0, 0.0, 0.0, 0.0, 0.0, 0.0, 0.0, 0.0, 0.0, 0.0, 0.0, 0.0, 0.0, 0.0, 0.0, 0.0, 0.0, 0.0, 0.0, 0.0, 0.0, 0.0, 0.0, 0.0, 0.0, 0.0, 0.0, 0.0, 0.0, 0.0, 0.0, 0.0, 0.0, 0.0, 0.0, 0.0, 0.0, 0.0, 0.0, 0.0, 0.0, 0.0, 0.0, 0.0, 0.0, 0.0, 0.0, 0.0, 0.0, 0.0, 0.0, 0.0, 0.0, 0.0, 0.0, 0.0, 0.0, 0.0, 0.0, 0.0, 0.0, 0.0, 0.0, 0.0, 0.0, 0.0, 0.0, 0.0, 0.0, 0.0, 0.0, 0.0, 0.0, 0.0, 0.0, 0.0, 0.0, 0.0, 0.0, 0.0, 0.0, 0.0, 0.0, 0.0, 0.0, 0.0, 0.0, 0.0, 0.0, 0.0, 0.0, 0.0, 0.0, 0.0, 0.0, 0.0, 0.0, 0.0, 0.0, 0.0, 0.0, 0.0, 0.0, 0.0, 0.0, 0.0, 0.0, 0.0, 0.0, 0.0, 0.0, 0.0, 0.0, 0.0, 0.0, 0.0, 0.0, 0.0, 0.0, 0.0, 0.0, 0.0, 0.0, 0.0, 0.0, 0.0, 0.0, 0.0, 0.0, 0.0, 0.0, 0.0, 0.0, 0.0, 0.0, 0.0, 0.0, 0.0, 0.0, 0.0, 0.0, 0.0, 0.0, 0.0, 0.0, 0.0, 0.0, 0.0, 0.0, 0.0, 0.0, 0.0, 0.0, 0.0, 0.0, 0.0, 0.0, 0.0, 0.0, 0.0, 0.0, 0.0, 0.0, 0.0, 0.0, 0.0, 0.0, 0.0, 0.0, 0.0, 0.0, 0.0, 0.0, 0.0, 0.0, 0.0, 0.0, 0.0, 0.0, 0.0, 0.0, 0.0, 0.0, 0.0, 0.0, 0.0, 0.0, 0.0, 0.0, 0.0, 0.0, 0.0, 0.0, 0.0, 0.0, 0.0, 0.0, 0.0, 0.0, 0.0, 0.0, 0.0, 0.0, 0.0, 0.0, 0.0, 0.0, 0.0, 0.0, 0.0, 0.0, 0.0, 0.0, 0.0, 0.0, 0.0, 0.0, 0.0, 0.0, 0.0, 0.0, 0.0, 0.0, 0.0, 0.0, 0.0, 0.0, 0.0, 0.0, 0.0, 0.0, 0.0, 0.0, 0.0, 0.0, 0.0, 0.0, 0.0, 0.0, 0.0, 0.0, 0.0, 0.0, 0.0, 0.0, 0.0, 0.0, 0.0, 0.0, 0.0, 0.0, 0.0, 0.0, 0.0, 0.0, 0.0, 0.0, 0.0, 0.0, 0.0, 0.0, 0.0, 0.0, 0.0, 0.0, 0.0, 0.0, 0.0, 0.0, 0.0, 0.0, 0.0, 0.0, 0.0, 0.0, 0.0, 0.0, 0.0, 0.0, 0.0, 0.0, 0.0, 0.0, 0.0, 0.0, 0.0, 0.0, 0.0, 0.0, 0.0, 0.0, 0.0, 0.0, 0.0, 0.0, 0.0, 0.0, 0.0, 0.0, 0.0, 0.0, 0.0, 0.0, 0.0, 0.0, 0.0, 0.0, 0.0, 0.0, 0.0, 0.0, 0.0, 0.0, 0.0, 0.0, 0.0, 0.0, 0.0, 0.0, 0.0, 0.0, 0.0, 0.0, 0.0, 0.0, 0.0, 0.0, 0.0, 0.0, 0.0, 0.0, 0.0, 0.0, 0.0, 0.0, 0.0, 0.0, 0.0, 0.0, 0.0, 0.0, 0.0, 0.0, 0.0, 0.0, 0.0, 0.0, 0.0, 0.0, 0.0, 0.0, 0.0, 0.0, 0.0, 0.0, 0.0, 0.0, 0.0, 0.0, 0.0, 0.0, 0.0, 0.0, 0.0, 0.0, 0.0, 0.0, 0.0, 0.0, 0.0, 0.0, 0.0, 0.0, 0.0, 0.0, 0.0, 0.0, 0.0, 0.0, 0.0, 0.0, 0.0, 0.0, 0.0, 0.0, 0.0, 0.0, 0.0, 0.0, 0.0, 0.0, 0.0, 0.0, 0.0, 0.0, 0.0, 0.0, 0.0, 0.0, 0.0, 0.0, 0.0, 0.0, 0.0, 0.0, 0.0, 0.0, 0.0, 0.0, 0.0, 0.0, 0.0, 0.0, 0.0, 0.0, 0.0, 0.0, 0.0, 0.0, 0.0, 0.0, 0.0, 0.0, 0.0, 0.0, 0.0, 0.0, 0.0, 0.0, 0.0, 0.0, 0.0, 0.0, 0.0, 0.0, 0.0, 0.0, 0.0, 0.0, 0.0, 0.0, 0.0, 0.0, 0.0, 0.0, 0.0, 0.0, 0.0, 0.0, 0.0, 0.0, 0.0, 0.0, 0.0, 0.0, 0.0, 0.0, 0.0, 0.0, 0.0, 0.0, 0.0, 0.0, 0.0, 0.0, 0.0, 0.0, 0.0, 0.0, 0.0, 0.0, 0.0, 0.0, 0.0, 0.0, 0.0, 0.0, 0.0, 0.0, 0.0, 0.0, 0.0, 0.0, 0.0, 0.0, 0.0, 0.0, 0.0, 0.0, 0.0, 0.0, 0.0, 0.0, 0.0, 0.0, 0.0, 0.0, 0.0])
me_circle_011.update()
me_circle_012 = bpy.data.meshes.new('Circle.012')
me_circle_012.from_pydata([(1.134, 1.134, -1.675), (0.1094, 2.26, -3.474), (1.521, 1.675, -3.474), (0.0, 1.0, 0.0), (-0.7071, 0.7071, 0.0), (-1.0, 0.0, 0.0), (-0.7071, -0.7071, 0.0), (0.0, -1.0, 0.0), (0.7071, -0.7071, 0.0), (1.0, 0.0, 0.0), (0.7071, 0.7071, 0.0), (4.499e-09, 1.604, -1.675), (-1.604, 0.0, -1.675), (-1.134, -1.134, -1.675), (1.134, -1.134, -1.675), (1.604, 0.0, -1.675), (0.0, 0.0, 0.2627), (-1.134, 1.134, -1.675), (-0.1094, 2.26, -3.474), (-1.521, 1.675, -3.474), (-1.675, 1.521, -3.474), (-2.26, 0.1094, -3.474), (-2.26, -0.1094, -3.474), (-1.675, -1.521, -3.474), (4.499e-09, -1.604, -1.675), (-1.521, -1.675, -3.474), (-0.1094, -2.26, -3.474), (0.1094, -2.26, -3.474), (1.521, -1.675, -3.474), (1.675, -1.521, -3.474), (2.26, -0.1094, -3.474), (2.26, 0.1094, -3.474), (1.675, 1.521, -3.474), (1.028, 1.028, -1.731), (0.0518, 2.121, -3.528), (1.463, 1.536, -3.528), (0.0, 0.8864, -0.1126), (-0.6245, 0.6245, -0.1094), (-0.8864, 0.0, -0.1126), (-0.6245, -0.6245, -0.1094), (0.0, -0.8864, -0.1126), (0.6245, -0.6245, -0.1094), (0.8864, 0.0, -0.1126), (0.6245, 0.6245, -0.1094), (4.499e-09, 1.454, -1.731), (-1.454, 0.0, -1.731), (-1.028, -1.028, -1.731), (1.028, -1.028, -1.731), (1.454, 0.0, -1.731), (0.0, 0.0, 0.1027), (-1.028, 1.028, -1.731), (-0.0518, 2.121, -3.528), (-1.463, 1.536, -3.528), (-1.536, 1.463, -3.528), (-2.121, 0.0518, -3.528), (-2.121, -0.0518, -3.528), (-1.536, -1.463, -3.528), (4.499e-09, -1.454, -1.731), (-1.463, -1.536, -3.528), (-0.0518, -2.121, -3.528), (0.0518, -2.121, -3.528), (1.463, -1.536, -3.528), (1.536, -1.463, -3.528), (2.121, -0.0518, -3.528), (2.121, 0.0518, -3.528), (1.536, 1.463, -3.528)], [], [(11, 0, 2, 1), (3, 10, 0, 11), (9, 8, 14, 15), (7, 6, 13, 24), (5, 4, 17, 12), (10, 9, 15, 0), (8, 7, 24, 14), (6, 5, 12, 13), (4, 3, 11, 17), (3, 4, 5, 16), (9, 10, 3, 16), (8, 9, 16, 7), (5, 6, 7, 16), (17, 11, 18, 19), (12, 17, 20, 21), (13, 12, 22, 23), (24, 13, 25, 26), (14, 24, 27, 28), (15, 14, 29, 30), (0, 15, 31, 32), (44, 34, 35, 33), (36, 44, 33, 43), (42, 48, 47, 41), (40, 57, 46, 39), (38, 45, 50, 37), (43, 33, 48, 42), (41, 47, 57, 40), (39, 46, 45, 38), (37, 50, 44, 36), (36, 49, 38, 37), (42, 49, 36, 43), (41, 40, 49, 42), (38, 49, 40, 39), (50, 52, 51, 44), (45, 54, 53, 50), (46, 56, 55, 45), (57, 59, 58, 46), (47, 61, 60, 57), (48, 63, 62, 47), (33, 65, 64, 48), (1, 2, 35, 34), (2, 0, 33, 35), (19, 18, 51, 52), (17, 19, 52, 50), (21, 20, 53, 54), (23, 22, 55, 56), (26, 25, 58, 59), (24, 26, 59, 57), (28, 27, 60, 61), (30, 29, 62, 63), (32, 31, 64, 65), (11, 1, 34, 44), (18, 11, 44, 51), (20, 17, 50, 53), (12, 21, 54, 45), (22, 12, 45, 55), (13, 23, 56, 46), (25, 13, 46, 58), (27, 24, 57, 60), (14, 28, 61, 47), (29, 14, 47, 62), (15, 30, 63, 48), (31, 15, 48, 64), (0, 32, 65, 33)])
me_circle_012.polygons.foreach_set('use_smooth', [True] * 64)
_uv = me_circle_012.uv_layers.new(name='UVMap')
_uv.uv.foreach_set('vector', [0.0, 0.0, 0.0, 0.0, 0.0, 0.0, 0.0, 0.0, 0.0, 0.0, 0.0, 0.0, 0.0, 0.0, 0.0, 0.0, 0.0, 0.0, 0.0, 0.0, 0.0, 0.0, 0.0, 0.0, 0.0, 0.0, 0.0, 0.0, 0.0, 0.0, 0.0, 0.0, 0.0, 0.0, 0.0, 0.0, 0.0, 0.0, 0.0, 0.0, 0.0, 0.0, 0.0, 0.0, 0.0, 0.0, 0.0, 0.0, 0.0, 0.0, 0.0, 0.0, 0.0, 0.0, 0.0, 0.0, 0.0, 0.0, 0.0, 0.0, 0.0, 0.0, 0.0, 0.0, 0.0, 0.0, 0.0, 0.0, 0.0, 0.0, 0.0, 0.0, 0.0, 0.0, 0.0, 0.0, 0.0, 0.0, 0.0, 0.0, 0.0, 0.0, 0.0, 0.0, 0.0, 0.0, 0.0, 0.0, 0.0, 0.0, 0.0, 0.0, 0.0, 0.0, 0.0, 0.0, 0.0, 0.0, 0.0, 0.0, 0.0, 0.0, 0.0, 0.0, 0.0, 0.0, 0.0, 0.0, 0.0, 0.0, 0.0, 0.0, 0.0, 0.0, 0.0, 0.0, 0.0, 0.0, 0.0, 0.0, 0.0, 0.0, 0.0, 0.0, 0.0, 0.0, 0.0, 0.0, 0.0, 0.0, 0.0, 0.0, 0.0, 0.0, 0.0, 0.0, 0.0, 0.0, 0.0, 0.0, 0.0, 0.0, 0.0, 0.0, 0.0, 0.0, 0.0, 0.0, 0.0, 0.0, 0.0, 0.0, 0.0, 0.0, 0.0, 0.0, 0.0, 0.0, 0.0, 0.0, 0.0, 0.0, 0.0, 0.0, 0.0, 0.0, 0.0, 0.0, 0.0, 0.0, 0.0, 0.0, 0.0, 0.0, 0.0, 0.0, 0.0, 0.0, 0.0, 0.0, 0.0, 0.0, 0.0, 0.0, 0.0, 0.0, 0.0, 0.0, 0.0, 0.0, 0.0, 0.0, 0.0, 0.0, 0.0, 0.0, 0.0, 0.0, 0.0, 0.0, 0.0, 0.0, 0.0, 0.0, 0.0, 0.0, 0.0, 0.0, 0.0, 0.0, 0.0, 0.0, 0.0, 0.0, 0.0, 0.0, 0.0, 0.0, 0.0, 0.0, 0.0, 0.0, 0.0, 0.0, 0.0, 0.0, 0.0, 0.0, 0.0, 0.0, 0.0, 0.0, 0.0, 0.0, 0.0, 0.0, 0.0, 0.0, 0.0, 0.0, 0.0, 0.0, 0.0, 0.0, 0.0, 0.0, 0.0, 0.0, 0.0, 0.0, 0.0, 0.0, 0.0, 0.0, 0.0, 0.0, 0.0, 0.0, 0.0, 0.0, 0.0, 0.0, 0.0, 0.0, 0.0, 0.0, 0.0, 0.0, 0.0, 0.0, 0.0, 0.0, 0.0, 0.0, 0.0, 0.0, 0.0, 0.0, 0.0, 0.0, 0.0, 0.0, 0.0, 0.0, 0.0, 0.0, 0.0, 0.0, 0.0, 0.0, 0.0, 0.0, 0.0, 0.0, 0.0, 0.0, 0.0, 0.0, 0.0, 0.0, 0.0, 0.0, 0.0, 0.0, 0.0, 0.0, 0.0, 0.0, 0.0, 0.0, 0.0, 0.0, 0.0, 0.0, 0.0, 0.0, 0.0, 0.0, 0.0, 0.0, 0.0, 0.0, 0.0, 0.0, 0.0, 0.0, 0.0, 0.0, 0.0, 0.0, 0.0, 0.0, 0.0, 0.0, 0.0, 0.0, 0.0, 0.0, 0.0, 0.0, 0.0, 0.0, 0.0, 0.0, 0.0, 0.0, 0.0, 0.0, 0.0, 0.0, 0.0, 0.0, 0.0, 0.0, 0.0, 0.0, 0.0, 0.0, 0.0, 0.0, 0.0, 0.0, 0.0, 0.0, 0.0, 0.0, 0.0, 0.0, 0.0, 0.0, 0.0, 0.0, 0.0, 0.0, 0.0, 0.0, 0.0, 0.0, 0.0, 0.0, 0.0, 0.0, 0.0, 0.0, 0.0, 0.0, 0.0, 0.0, 0.0, 0.0, 0.0, 0.0, 0.0, 0.0, 0.0, 0.0, 0.0, 0.0, 0.0, 0.0, 0.0, 0.0, 0.0, 0.0, 0.0, 0.0, 0.0, 0.0, 0.0, 0.0, 0.0, 0.0, 0.0, 0.0, 0.0, 0.0, 0.0, 0.0, 0.0, 0.0, 0.0, 0.0, 0.0, 0.0, 0.0, 0.0, 0.0, 0.0, 0.0, 0.0, 0.0, 0.0, 0.0, 0.0, 0.0, 0.0, 0.0, 0.0, 0.0, 0.0, 0.0, 0.0, 0.0, 0.0, 0.0, 0.0, 0.0, 0.0, 0.0, 0.0, 0.0, 0.0, 0.0, 0.0, 0.0, 0.0, 0.0, 0.0, 0.0, 0.0, 0.0, 0.0, 0.0, 0.0, 0.0, 0.0, 0.0, 0.0, 0.0, 0.0, 0.0, 0.0, 0.0, 0.0, 0.0, 0.0, 0.0, 0.0, 0.0, 0.0, 0.0, 0.0, 0.0, 0.0, 0.0, 0.0, 0.0, 0.0, 0.0, 0.0, 0.0, 0.0, 0.0, 0.0, 0.0, 0.0, 0.0, 0.0, 0.0, 0.0, 0.0, 0.0, 0.0, 0.0, 0.0, 0.0, 0.0, 0.0, 0.0, 0.0, 0.0, 0.0])
me_circle_012.update()

# ---- objects
ob_circle_008 = bpy.data.objects.new('Circle.008', me_circle_008)
ob_circle_001 = bpy.data.objects.new('Circle.001', me_circle_009)
ob_circle_002 = bpy.data.objects.new('Circle.002', me_circle_010)
ob_circle_003 = bpy.data.objects.new('Circle.003', me_circle_011)
ob_circle_004 = bpy.data.objects.new('Circle.004', me_circle_012)

# ---- transforms, parenting, visibility, modifiers, constraints
ob_circle_008.location = (0.0, 0.0, 0.0)
ob_circle_008.scale = (1.0, 1.0, 0.7981)
_m = ob_circle_008.modifiers.new('Subdivision', 'SUBSURF')
_m.levels = 2
_m = ob_circle_008.modifiers.new('Displace', 'DISPLACE')
_m.strength = 0.4
_m = ob_circle_008.modifiers.new('Subdivision.001', 'SUBSURF')
ob_circle_001.location = (0.0, 0.0, 0.9124)
ob_circle_001.scale = (0.8415, 0.8415, 0.6716)
_m = ob_circle_001.modifiers.new('Subdivision', 'SUBSURF')
_m.levels = 2
_m = ob_circle_001.modifiers.new('Displace', 'DISPLACE')
_m.strength = 0.4
_m = ob_circle_001.modifiers.new('Subdivision.001', 'SUBSURF')
ob_circle_002.location = (0.0, 0.0, 1.784)
ob_circle_002.scale = (0.7185, 0.7185, 0.5734)
_m = ob_circle_002.modifiers.new('Subdivision', 'SUBSURF')
_m.levels = 2
_m = ob_circle_002.modifiers.new('Displace', 'DISPLACE')
_m.strength = 0.4
_m = ob_circle_002.modifiers.new('Subdivision.001', 'SUBSURF')
ob_circle_003.location = (0.0, 0.0, 2.574)
ob_circle_003.scale = (0.6277, 0.6277, 0.5009)
_m = ob_circle_003.modifiers.new('Subdivision', 'SUBSURF')
_m.levels = 2
_m = ob_circle_003.modifiers.new('Displace', 'DISPLACE')
_m.strength = 0.4
_m = ob_circle_003.modifiers.new('Subdivision.001', 'SUBSURF')
ob_circle_004.location = (0.0, 0.0, 3.309)
ob_circle_004.scale = (0.5509, 0.5509, 0.4396)
_m = ob_circle_004.modifiers.new('Subdivision', 'SUBSURF')
_m.levels = 2
_m = ob_circle_004.modifiers.new('Displace', 'DISPLACE')
_m.strength = 0.4
_m = ob_circle_004.modifiers.new('Subdivision.001', 'SUBSURF')

# ---- collection membership
col_collection.objects.link(ob_circle_008)
col_collection.objects.link(ob_circle_001)
col_collection.objects.link(ob_circle_002)
col_collection.objects.link(ob_circle_003)
col_collection.objects.link(ob_circle_004)

# ---- scene / render settings (as saved in the file)
scene.frame_start = 1; scene.frame_end = 250; scene.frame_set(1)
scene.render.engine = 'BLENDER_EEVEE_NEXT'
bpy.context.view_layer.update()

# ---- added for rendering (the .blend has no active camera and no usable light): camera, sun
cam_auto = bpy.data.cameras.new('AutoCamera')
cam_auto.lens = 50.0
cam_auto.sensor_width = 36.0
cam_auto.clip_end = 1000.0
ob_auto_camera = bpy.data.objects.new('AutoCamera', cam_auto)
scene.collection.objects.link(ob_auto_camera)
ob_auto_camera.location = (8.07816, -9.6938, 6.77224)
ob_auto_camera.rotation_euler = (1.09748, -7.21219e-08, 0.694738)
scene.camera = ob_auto_camera
light_auto_sun = bpy.data.lights.new('AutoSun', 'SUN')
light_auto_sun.energy = 3.0
light_auto_sun.angle = 0.0523599
ob_auto_sun = bpy.data.objects.new('AutoSun', light_auto_sun)
scene.collection.objects.link(ob_auto_sun)
ob_auto_sun.rotation_euler = (0.872665, 0.174533, 0.523599)
bpy.context.view_layer.update()
